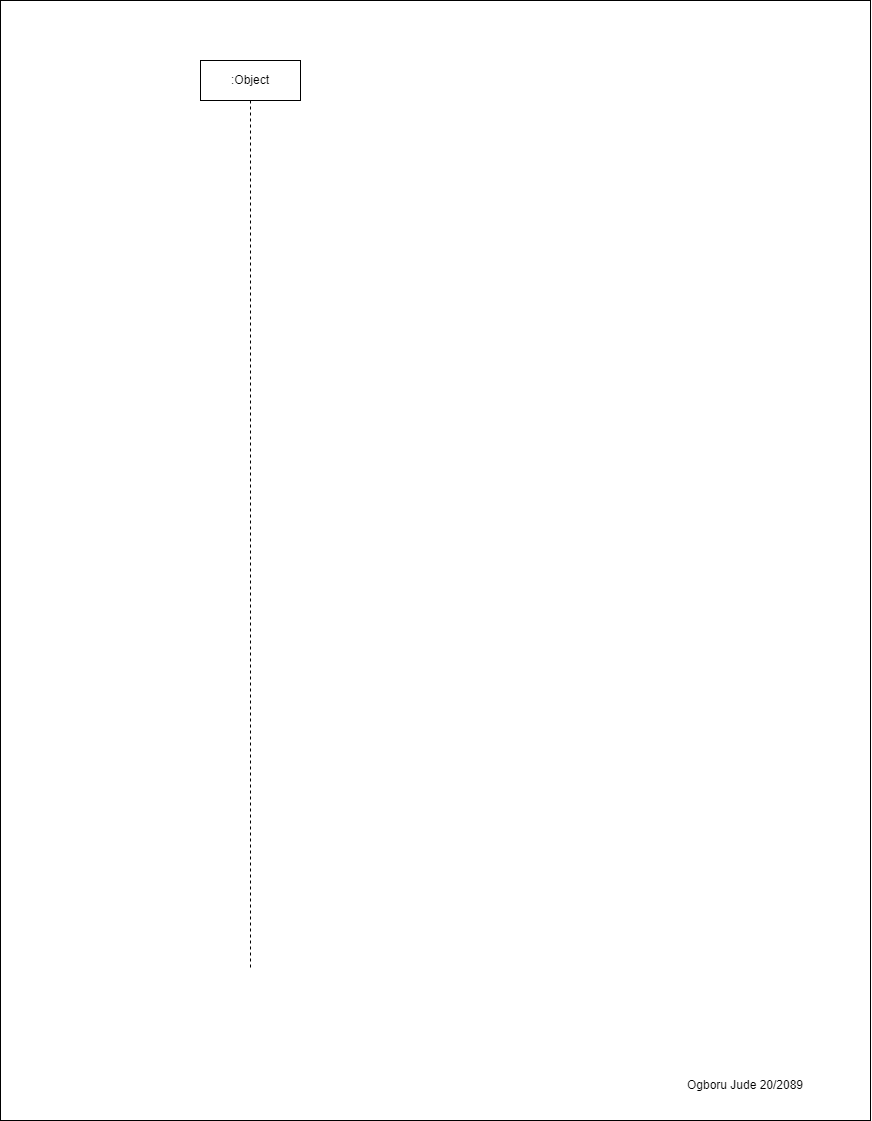

The diagram above was exported from draw.io. Its source (the exported page's mxGraphModel, read from the mxfile embedded in the PNG):
<mxGraphModel dx="2640" dy="2403" grid="1" gridSize="10" guides="1" tooltips="1" connect="1" arrows="1" fold="1" page="1" pageScale="1" pageWidth="850" pageHeight="1100" math="0" shadow="0">
  <root>
    <mxCell id="0" />
    <mxCell id="1" parent="0" />
    <mxCell id="2" value="" style="rounded=0;whiteSpace=wrap;html=1;" parent="1" vertex="1">
      <mxGeometry x="-10" y="-10" width="870" height="1120" as="geometry" />
    </mxCell>
    <mxCell id="3" value=":Object" style="shape=umlLifeline;perimeter=lifelinePerimeter;whiteSpace=wrap;html=1;container=1;collapsible=0;recursiveResize=0;outlineConnect=0;" vertex="1" parent="1">
      <mxGeometry x="190" y="50" width="100" height="910" as="geometry" />
    </mxCell>
    <mxCell id="4" value="Ogboru Jude 20/2089" style="text;html=1;strokeColor=none;fillColor=none;align=center;verticalAlign=middle;whiteSpace=wrap;rounded=0;" vertex="1" parent="1">
      <mxGeometry x="630" y="1060" width="210" height="30" as="geometry" />
    </mxCell>
  </root>
</mxGraphModel>